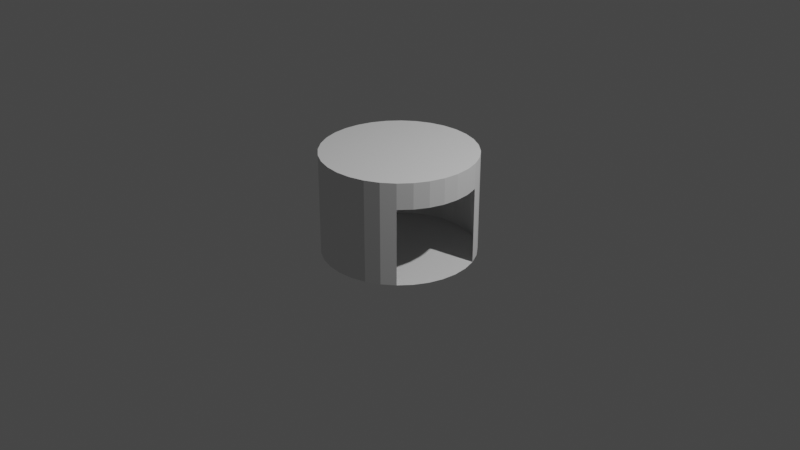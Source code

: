 # Source: TurnstileMachine.blend  (saved by Blender 2.91.10; exported with 4.5.12 LTS)
import bpy
from mathutils import Matrix  # noqa: F401  (used for matrix-valued properties, if any)

bpy.ops.wm.read_factory_settings(use_empty=True)
scene = bpy.context.scene
scene.name = 'Scene'

# ---- collections
col_collection = bpy.data.collections.new('Collection'); scene.collection.children.link(col_collection)

# ---- world
world_world = bpy.data.worlds.new('World'); scene.world = world_world
world_world.use_nodes = True; world_world.node_tree.nodes.clear()
_N = world_world.node_tree.nodes; _L = world_world.node_tree.links
n0 = _N.new('ShaderNodeOutputWorld'); n0.name = 'World Output'; n0.location = (300, 300)
n1 = _N.new('ShaderNodeBackground'); n1.name = 'Background'; n1.location = (10, 300)
n1.inputs[0].default_value = (0.05088, 0.05088, 0.05088, 1.0)
_L.new(n1.outputs[0], n0.inputs[0])
n0.is_active_output = True
world_world.color = (0.05088, 0.05088, 0.05088)
world_world.use_sun_shadow = False
world_world.sun_shadow_jitter_overblur = 0.0

# ---- cameras
cam_camera = bpy.data.cameras.new('Camera')
cam_camera.clip_end = 100.0
cam_camera.ortho_scale = 7.314

# ---- lights
light_light = bpy.data.lights.new('Light', 'POINT')
light_light.transmission_factor = 0.0
light_light.energy = 1000.0
light_light.shadow_soft_size = 0.1
light_light.shadow_maximum_resolution = 0.006
light_light.use_absolute_resolution = True

# ---- meshes
me_cylinder = bpy.data.meshes.new('Cylinder')
me_cylinder.from_pydata([(1.057e-08, 0.8025, -0.3207), (1.057e-08, 0.8025, 0.7524), (0.1566, 0.7871, -0.3207), (0.1566, 0.7871, 0.7524), (0.3071, 0.7415, -0.3207), (0.3071, 0.7415, 0.7524), (0.4459, 0.6673, -0.3207), (0.4459, 0.6673, 0.7524), (0.5675, 0.5675, -0.3207), (0.5675, 0.5675, 0.7524), (0.6673, 0.4459, -0.3207), (0.6673, 0.4459, 0.7524), (0.7415, 0.3071, -0.3207), (0.7415, 0.3071, 0.7524), (0.7871, 0.1566, -0.3207), (0.7871, 0.1566, 0.7524), (0.8025, 1.235e-07, -0.3207), (0.8025, 1.235e-07, 0.7524), (0.7871, -0.1566, -0.3207), (0.7871, -0.1566, 0.7524), (0.7415, -0.3071, -0.3207), (0.7415, -0.3071, 0.7524), (0.6673, -0.4459, -0.3207), (0.6673, -0.4459, 0.7524), (0.5675, -0.5675, -0.3207), (0.5675, -0.5675, 0.7524), (0.4459, -0.6673, -0.3207), (0.4459, -0.6673, 0.7524), (0.3071, -0.7415, -0.3207), (0.3071, -0.7415, 0.7524), (0.1566, -0.7871, -0.3207), (0.1566, -0.7871, 0.7524), (-2.509e-07, -0.8025, -0.3207), (-2.509e-07, -0.8025, 0.7524), (-0.1566, -0.7871, -0.3207), (-0.1566, -0.7871, 0.7524), (-0.3071, -0.7415, -0.3207), (-0.3071, -0.7415, 0.7524), (-0.4459, -0.6673, -0.3207), (-0.4459, -0.6673, 0.7524), (-0.5675, -0.5675, -0.3207), (-0.5675, -0.5675, 0.7524), (-0.6673, -0.4459, -0.3207), (-0.6673, -0.4459, 0.7524), (-0.7415, -0.3071, -0.3207), (-0.7415, -0.3071, 0.7524), (-0.7871, -0.1566, -0.3207), (-0.7871, -0.1566, 0.7524), (-0.8025, 8.378e-07, -0.3207), (-0.8025, 8.378e-07, 0.7524), (-0.7871, 0.1566, -0.3207), (-0.7871, 0.1566, 0.7524), (-0.7415, 0.3071, -0.3207), (-0.7415, 0.3071, 0.7524), (-0.6673, 0.4459, -0.3207), (-0.6673, 0.4459, 0.7524), (-0.5675, 0.5675, -0.3207), (-0.5675, 0.5675, 0.7524), (-0.4459, 0.6673, -0.3207), (-0.4459, 0.6673, 0.7524), (-0.3071, 0.7415, -0.3207), (-0.3071, 0.7415, 0.7524), (-0.1566, 0.7871, -0.3207), (-0.1566, 0.7871, 0.7524), (0.8025, 1.235e-07, 0.4819), (0.7871, -0.1566, 0.4819), (0.7871, 0.1566, 0.4819), (0.7415, -0.3071, 0.4819), (0.7415, 0.3071, 0.4819), (0.6673, -0.4459, 0.4819), (0.5675, -0.5675, 0.4819), (0.5675, -0.5675, 0.4819), (0.7415, 0.3071, 0.0806), (0.7415, 0.3071, -0.12), (0.7415, 0.3071, 0.2812), (0.5675, -0.5675, 0.0806), (0.5675, -0.5675, 0.2812), (0.5675, -0.5675, -0.12)], [(70, 24), (25, 70)], [(0, 1, 3, 2), (2, 3, 5, 4), (4, 5, 7, 6), (6, 7, 9, 8), (8, 9, 11, 10), (10, 11, 13, 68, 74, 72, 73, 12), (26, 27, 29, 28), (24, 77, 75, 76, 71, 25, 27, 26), (28, 29, 31, 30), (30, 31, 33, 32), (32, 33, 35, 34), (34, 35, 37, 36), (36, 37, 39, 38), (38, 39, 41, 40), (40, 41, 43, 42), (42, 43, 45, 44), (44, 45, 47, 46), (46, 47, 49, 48), (48, 49, 51, 50), (50, 51, 53, 52), (52, 53, 55, 54), (54, 55, 57, 56), (56, 57, 59, 58), (58, 59, 61, 60), (3, 1, 63, 61, 59, 57, 55, 53, 51, 49, 47, 45, 43, 41, 39, 37, 35, 33, 31, 29, 27, 25, 23, 21, 19, 17, 15, 13, 11, 9, 7, 5), (60, 61, 63, 62), (62, 63, 1, 0), (0, 2, 4, 6, 8, 10, 12, 14, 16, 18, 20, 22, 24, 26, 28, 30, 32, 34, 36, 38, 40, 42, 44, 46, 48, 50, 52, 54, 56, 58, 60, 62), (25, 71, 69, 23), (23, 69, 67, 21), (21, 67, 65, 19), (19, 65, 64, 17), (15, 17, 64, 66), (13, 15, 66, 68)])
_uv = me_cylinder.uv_layers.new(name='UVMap')
_uv.uv.foreach_set('vector', [1.0, 0.5, 1.0, 1.0, 0.9688, 1.0, 0.9688, 0.5, 0.9688, 0.5, 0.9688, 1.0, 0.9375, 1.0, 0.9375, 0.5, 0.9375, 0.5, 0.9375, 1.0, 0.9062, 1.0, 0.9062, 0.5, 0.9062, 0.5, 0.9062, 1.0, 0.875, 1.0, 0.875, 0.5, 0.875, 0.5, 0.875, 1.0, 0.8438, 1.0, 0.8438, 0.5, 0.8438, 0.5, 0.8438, 1.0, 0.8125, 1.0, 0.8125, 0.75, 0.8125, 0.6875, 0.8125, 0.625, 0.8125, 0.5625, 0.8125, 0.5, 0.8833, 0.05045, 0.3833, 0.05045, 0.5625, 1.0, 0.8418, 0.02827, 0.9197, 0.08029, 0.0, 0.0, 0.0, 0.0, 0.0, 0.0, 0.0, 0.0, 0.4197, 0.08029, 0.3833, 0.05045, 0.8833, 0.05045, 0.5625, 0.5, 0.5625, 1.0, 0.5312, 1.0, 0.5312, 0.5, 0.5312, 0.5, 0.5312, 1.0, 0.5, 1.0, 0.5, 0.5, 0.5, 0.5, 0.5, 1.0, 0.4688, 1.0, 0.4688, 0.5, 0.4688, 0.5, 0.4688, 1.0, 0.4375, 1.0, 0.4375, 0.5, 0.4375, 0.5, 0.4375, 1.0, 0.4062, 1.0, 0.4062, 0.5, 0.4062, 0.5, 0.4062, 1.0, 0.375, 1.0, 0.375, 0.5, 0.375, 0.5, 0.375, 1.0, 0.3438, 1.0, 0.3438, 0.5, 0.3438, 0.5, 0.3438, 1.0, 0.3125, 1.0, 0.3125, 0.5, 0.3125, 0.5, 0.3125, 1.0, 0.2812, 1.0, 0.2812, 0.5, 0.2812, 0.5, 0.2812, 1.0, 0.25, 1.0, 0.25, 0.5, 0.25, 0.5, 0.25, 1.0, 0.2188, 1.0, 0.2188, 0.5, 0.2188, 0.5, 0.2188, 1.0, 0.1875, 1.0, 0.1875, 0.5, 0.1875, 0.5, 0.1875, 1.0, 0.1562, 1.0, 0.1562, 0.5, 0.1562, 0.5, 0.1562, 1.0, 0.125, 1.0, 0.125, 0.5, 0.125, 0.5, 0.125, 1.0, 0.09375, 1.0, 0.09375, 0.5, 0.09375, 0.5, 0.09375, 1.0, 0.0625, 1.0, 0.0625, 0.5, 0.2968, 0.4854, 0.25, 0.49, 0.2032, 0.4854, 0.1582, 0.4717, 0.1167, 0.4496, 0.08029, 0.4197, 0.05045, 0.3833, 0.02827, 0.3418, 0.01461, 0.2968, 0.01, 0.25, 0.01461, 0.2032, 0.02827, 0.1582, 0.05045, 0.1167, 0.08029, 0.08029, 0.1167, 0.05045, 0.1582, 0.02827, 0.2032, 0.01461, 0.25, 0.01, 0.2968, 0.01461, 0.3418, 0.02827, 0.3833, 0.05045, 0.4197, 0.08029, 0.4496, 0.1167, 0.4717, 0.1582, 0.4854, 0.2032, 0.49, 0.25, 0.4854, 0.2968, 0.4717, 0.3418, 0.4496, 0.3833, 0.4197, 0.4197, 0.3833, 0.4496, 0.3418, 0.4717, 0.0625, 0.5, 0.0625, 1.0, 0.03125, 1.0, 0.03125, 0.5, 0.03125, 0.5, 0.03125, 1.0, 0.0, 1.0, 0.0, 0.5, 0.75, 0.49, 0.7968, 0.4854, 0.8418, 0.4717, 0.8833, 0.4496, 0.9197, 0.4197, 0.9496, 0.3833, 0.9717, 0.3418, 0.9854, 0.2968, 0.99, 0.25, 0.9854, 0.2032, 0.9717, 0.1582, 0.9496, 0.1167, 0.9197, 0.08029, 0.8833, 0.05045, 0.8418, 0.02827, 0.7968, 0.01461, 0.75, 0.01, 0.7032, 0.01461, 0.6582, 0.02827, 0.6167, 0.05045, 0.5803, 0.08029, 0.5504, 0.1167, 0.5283, 0.1582, 0.5146, 0.2032, 0.51, 0.25, 0.5146, 0.2968, 0.5283, 0.3418, 0.5504, 0.3833, 0.5803, 0.4197, 0.6167, 0.4496, 0.6582, 0.4717, 0.7032, 0.4854, 0.4197, 0.08029, 0.0, 0.0, 0.0, 0.0, 0.4496, 0.1167, 0.4496, 0.1167, 0.0, 0.0, 0.0, 0.0, 0.4717, 0.1582, 0.4717, 0.1582, 0.0, 0.0, 0.0, 0.0, 0.4854, 0.2032, 0.4854, 0.2032, 0.0, 0.0, 0.0, 0.0, 0.49, 0.25, 0.4854, 0.2968, 0.49, 0.25, 0.0, 0.0, 0.0, 0.0, 0.8125, 1.0, 0.4854, 0.2968, 0.0, 0.0, 0.8125, 0.75])
me_cylinder.use_remesh_fix_poles = True
me_cylinder.use_remesh_preserve_attributes = False
me_cylinder.use_mirror_vertex_groups = False
me_cylinder.update()

# ---- objects
ob_light = bpy.data.objects.new('Light', light_light)
ob_camera = bpy.data.objects.new('Camera', cam_camera)
ob_cylinder = bpy.data.objects.new('Cylinder', me_cylinder)

# ---- transforms, parenting, visibility, modifiers, constraints
ob_light.location = (4.076, 1.005, 5.904)
ob_light.rotation_euler = (0.6503, 0.05522, 1.866)
ob_light.lock_rotations_4d = False
ob_light.empty_display_type = 'ARROWS'
ob_light.color = (0.0, 0.0, 0.0, 0.0)
ob_light.lineart.crease_threshold = 0.0
ob_camera.location = (7.359, -6.926, 4.958)
ob_camera.rotation_euler = (1.109, 0.0, 0.8149)
ob_camera.lock_rotations_4d = False
ob_camera.empty_display_type = 'ARROWS'
ob_camera.color = (0.0, 0.0, 0.0, 0.0)
ob_camera.display_type = 'WIRE'
ob_camera.lineart.crease_threshold = 0.0
ob_cylinder.location = (0.0, 0.0, 0.0)
ob_cylinder.lineart.crease_threshold = 0.0

# ---- collection membership
col_collection.objects.link(ob_light)
col_collection.objects.link(ob_camera)
col_collection.objects.link(ob_cylinder)

# ---- scene / render settings (as saved in the file)
scene.camera = ob_camera
scene.frame_start = 1; scene.frame_end = 250; scene.frame_set(1)
scene.render.engine = 'BLENDER_EEVEE_NEXT'
scene.cycles.use_denoising = False
scene.cycles.samples = 128
scene.cycles.sampling_pattern = 'TABULATED_SOBOL'
scene.cycles.use_adaptive_sampling = False
scene.cycles.use_light_tree = False
scene.view_settings.view_transform = 'Filmic'
bpy.context.view_layer.update()
